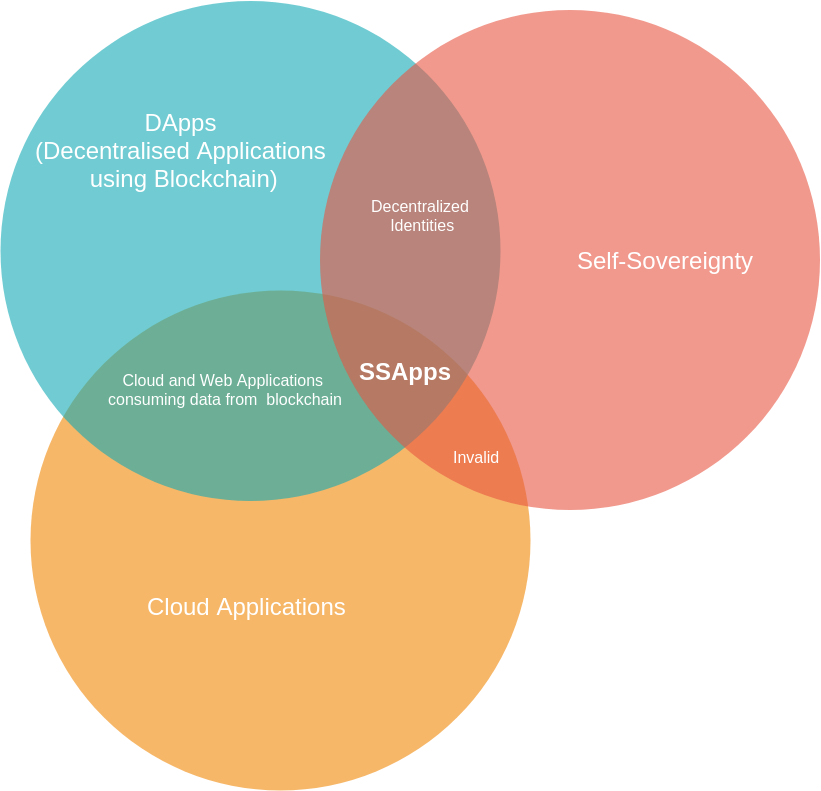

The diagram above was exported from draw.io. Its source (the exported page's mxGraphModel, read from the mxfile embedded in the PNG):
<mxGraphModel dx="1422" dy="902" grid="1" gridSize="10" guides="1" tooltips="1" connect="1" arrows="1" fold="1" page="1" pageScale="1" pageWidth="1169" pageHeight="827" background="#ffffff" math="0" shadow="0">
  <root>
    <mxCell id="0" />
    <mxCell id="1" parent="0" />
    <mxCell id="21531" value="" style="ellipse;fillColor=#F08705;opacity=60;strokeColor=none;html=1;fontColor=#FFFFFF;" parent="1" vertex="1">
      <mxGeometry x="200" y="299" width="500" height="500" as="geometry" />
    </mxCell>
    <mxCell id="21532" value="" style="ellipse;fillColor=#12AAB5;opacity=60;strokeColor=none;html=1;fontColor=#FFFFFF;" parent="1" vertex="1">
      <mxGeometry x="170" y="9.5" width="500" height="500" as="geometry" />
    </mxCell>
    <mxCell id="21533" value="" style="ellipse;fillColor=#e85642;opacity=60;strokeColor=none;html=1;fontColor=#FFFFFF;" parent="1" vertex="1">
      <mxGeometry x="489.5" y="18.5" width="500" height="500" as="geometry" />
    </mxCell>
    <mxCell id="21534" value="DApps &lt;br&gt;(Decentralised Applications &lt;br&gt;using Blockchain)" style="text;fontSize=24;align=center;verticalAlign=middle;html=1;fontColor=#FFFFFF;" parent="1" vertex="1">
      <mxGeometry x="209.5" y="119.5" width="280" height="79" as="geometry" />
    </mxCell>
    <mxCell id="21535" value="Self-Sovereignty" style="text;fontSize=24;align=center;verticalAlign=middle;html=1;fontColor=#FFFFFF;" parent="1" vertex="1">
      <mxGeometry x="739.5" y="234" width="190" height="69" as="geometry" />
    </mxCell>
    <mxCell id="21536" value="Cloud Applications" style="text;fontSize=24;align=center;verticalAlign=middle;html=1;fontColor=#FFFFFF;" parent="1" vertex="1">
      <mxGeometry x="320" y="580" width="190" height="70" as="geometry" />
    </mxCell>
    <mxCell id="21537" value="Decentralized &lt;br&gt;Identities" style="text;align=center;html=1;fontColor=#FFFFFF;fontSize=16;" parent="1" vertex="1">
      <mxGeometry x="569.5" y="198.5" width="40" height="40" as="geometry" />
    </mxCell>
    <mxCell id="21538" value="Cloud and Web Applications &lt;br&gt;consuming data from&amp;nbsp; blockchain" style="text;align=center;html=1;fontColor=#FFFFFF;fontSize=16;" parent="1" vertex="1">
      <mxGeometry x="340" y="373" width="110" height="40" as="geometry" />
    </mxCell>
    <mxCell id="21539" value="Invalid" style="text;align=center;html=1;fontColor=#FFFFFF;fontSize=16;" parent="1" vertex="1">
      <mxGeometry x="610" y="450" width="71" height="40" as="geometry" />
    </mxCell>
    <mxCell id="21540" value="&lt;b&gt;&lt;font style=&quot;font-size: 24px&quot;&gt;SSApps&lt;/font&gt;&lt;/b&gt;" style="text;align=center;html=1;fontColor=#FFFFFF;fontSize=16;" parent="1" vertex="1">
      <mxGeometry x="540" y="360" width="70" height="40" as="geometry" />
    </mxCell>
  </root>
</mxGraphModel>